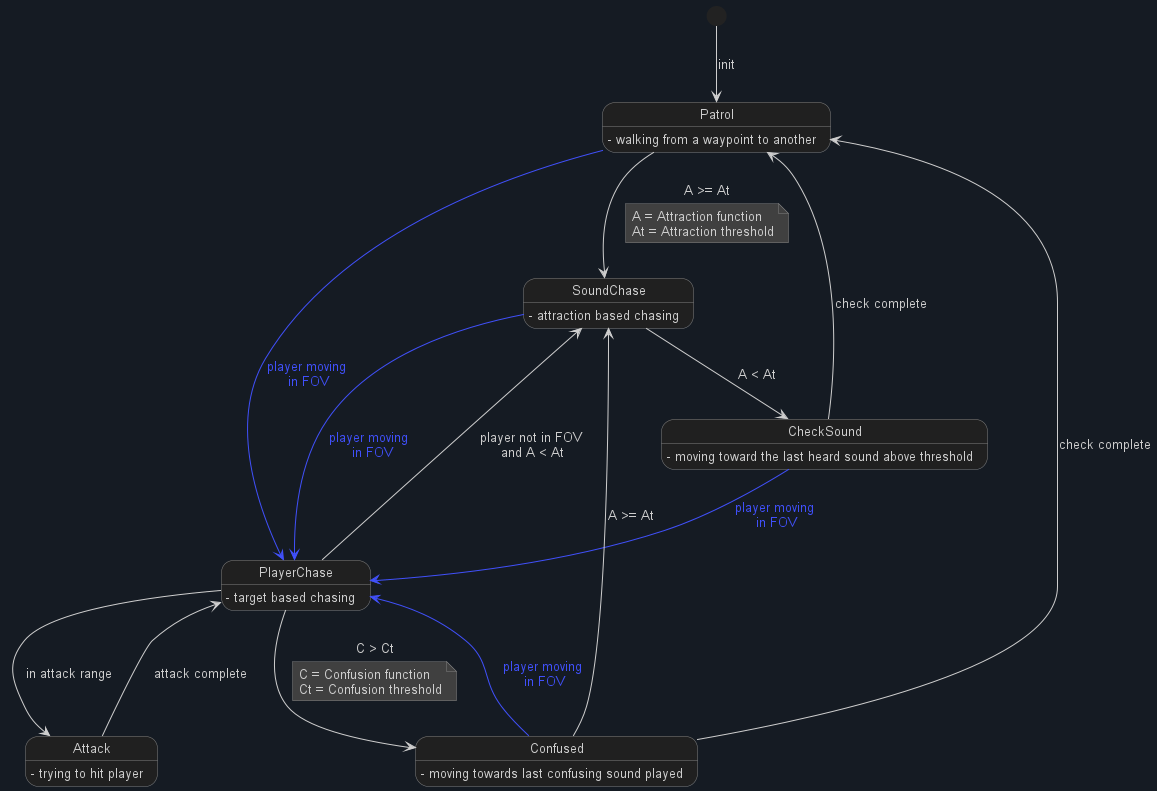

The diagram above was rendered by PlantUML. Its source (embedded in the PNG):
@startuml enemy-state-machine

skinparam backgroundColor #151b23
skinparam defaultFontName "Arial"
skinparam defaultFontSize 13
skinparam arrowColor #cececeff
skinparam arrowFontColor #cececeff
hide empty description

skinparam state {
    BackgroundColor #202020ff
    BorderColor #808080ff
    FontColor #cececeff
}

skinparam note {
    BackgroundColor #404040ff
    BorderColor #808080ff
    FontColor #cececeff
}



[*] --> Patrol : init

Patrol : - walking from a waypoint to another

Patrol -down-> SoundChase : A >= At
note on link
    A = Attraction function
    At = Attraction threshold
end note
Patrol -[#4050fbff]-> PlayerChase : <color:#4050fbff>player moving\n<color:#4050fbff> in FOV


CheckSound : - moving toward the last heard sound above threshold

CheckSound -[#4050fbff]-> PlayerChase : <color:#4050fbff>player moving\n<color:#4050fbff> in FOV
CheckSound --> Patrol : check complete

SoundChase : - attraction based chasing

SoundChase --> CheckSound : A < At
SoundChase -[#4050fbff]-> PlayerChase : <color:#4050fbff>player moving\n<color:#4050fbff>  in FOV

PlayerChase : - target based chasing

PlayerChase -down->  Attack : in attack range
PlayerChase --> Confused : C > Ct
note on link
    C = Confusion function
    Ct = Confusion threshold
end note
PlayerChase --> SoundChase : player not in FOV\n and A < At

Attack : - trying to hit player

Attack --> PlayerChase : attack complete

Confused : - moving towards last confusing sound played

Confused --> SoundChase : A >= At
Confused --> Patrol : check complete
Confused -[#4050fbff]-> PlayerChase : <color:#4050fbff>player moving\n<color:#4050fbff> in FOV

@enduml